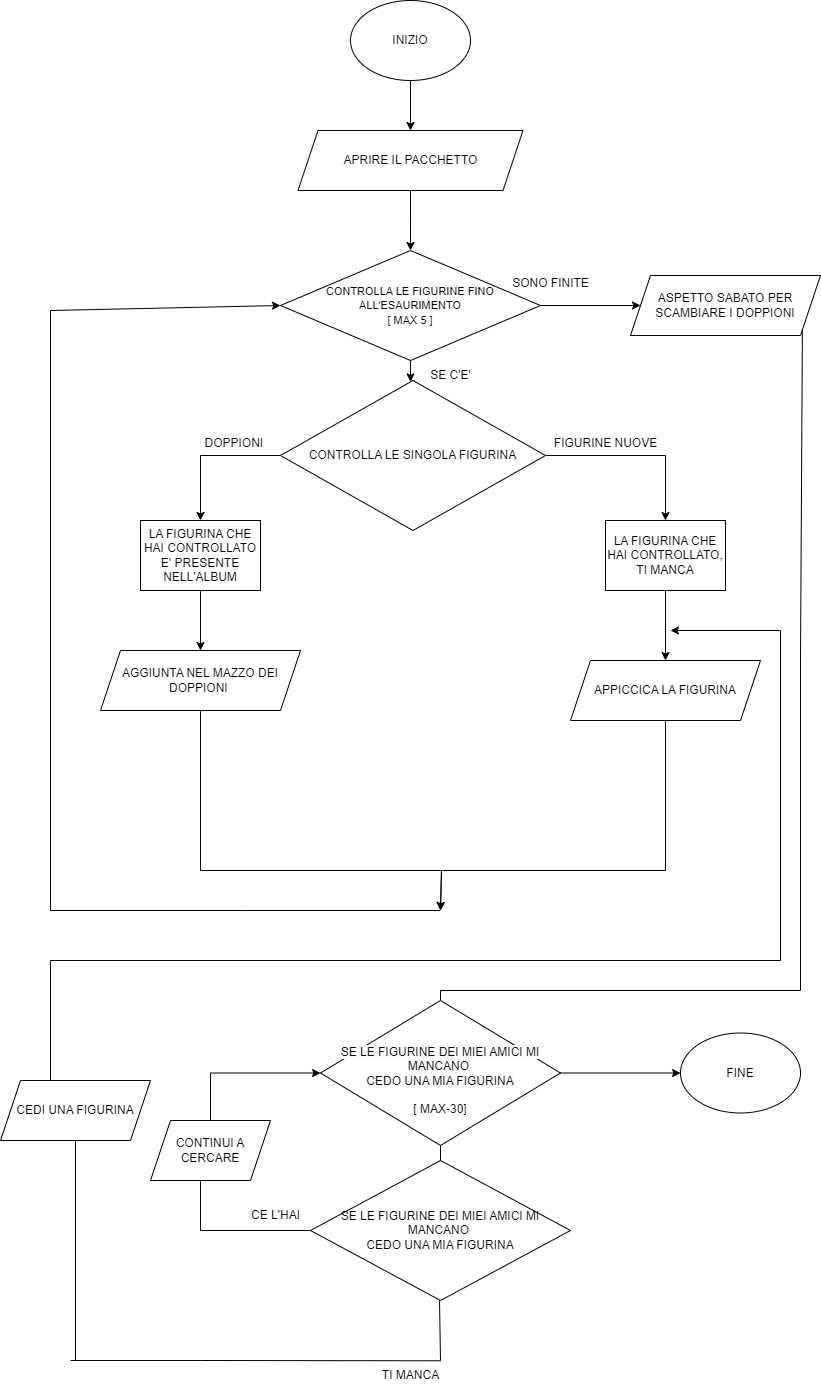

The diagram above was exported from draw.io. Its source (the exported page's mxGraphModel, read from the mxfile embedded in the PNG):
<mxGraphModel dx="1360" dy="981" grid="1" gridSize="10" guides="1" tooltips="1" connect="1" arrows="1" fold="1" page="1" pageScale="1" pageWidth="827" pageHeight="1169" math="0" shadow="0">
  <root>
    <mxCell id="0" />
    <mxCell id="1" parent="0" />
    <mxCell id="Q0Rj0INeSFOASMvFGAP0-8" style="edgeStyle=orthogonalEdgeStyle;rounded=0;orthogonalLoop=1;jettySize=auto;html=1;exitX=0.5;exitY=1;exitDx=0;exitDy=0;entryX=0.5;entryY=0;entryDx=0;entryDy=0;" edge="1" parent="1" source="Q0Rj0INeSFOASMvFGAP0-1" target="Q0Rj0INeSFOASMvFGAP0-7">
      <mxGeometry relative="1" as="geometry" />
    </mxCell>
    <mxCell id="Q0Rj0INeSFOASMvFGAP0-1" value="INIZIO" style="ellipse;whiteSpace=wrap;html=1;" vertex="1" parent="1">
      <mxGeometry x="350" y="40" width="120" height="80" as="geometry" />
    </mxCell>
    <mxCell id="Q0Rj0INeSFOASMvFGAP0-10" style="edgeStyle=orthogonalEdgeStyle;rounded=0;orthogonalLoop=1;jettySize=auto;html=1;exitX=0.5;exitY=1;exitDx=0;exitDy=0;entryX=0.5;entryY=0;entryDx=0;entryDy=0;" edge="1" parent="1" source="Q0Rj0INeSFOASMvFGAP0-7">
      <mxGeometry relative="1" as="geometry">
        <mxPoint x="410" y="290" as="targetPoint" />
      </mxGeometry>
    </mxCell>
    <mxCell id="Q0Rj0INeSFOASMvFGAP0-7" value="APRIRE IL PACCHETTO" style="shape=parallelogram;perimeter=parallelogramPerimeter;whiteSpace=wrap;html=1;fixedSize=1;" vertex="1" parent="1">
      <mxGeometry x="297.5" y="170" width="225" height="60" as="geometry" />
    </mxCell>
    <mxCell id="Q0Rj0INeSFOASMvFGAP0-16" style="edgeStyle=orthogonalEdgeStyle;rounded=0;orthogonalLoop=1;jettySize=auto;html=1;exitX=1;exitY=0.5;exitDx=0;exitDy=0;entryX=0.5;entryY=0;entryDx=0;entryDy=0;" edge="1" parent="1" source="Q0Rj0INeSFOASMvFGAP0-15" target="Q0Rj0INeSFOASMvFGAP0-20">
      <mxGeometry relative="1" as="geometry">
        <mxPoint x="760" y="495" as="targetPoint" />
      </mxGeometry>
    </mxCell>
    <mxCell id="Q0Rj0INeSFOASMvFGAP0-18" style="edgeStyle=orthogonalEdgeStyle;rounded=0;orthogonalLoop=1;jettySize=auto;html=1;exitX=0;exitY=0.5;exitDx=0;exitDy=0;entryX=0.5;entryY=0;entryDx=0;entryDy=0;" edge="1" parent="1" source="Q0Rj0INeSFOASMvFGAP0-15" target="Q0Rj0INeSFOASMvFGAP0-21">
      <mxGeometry relative="1" as="geometry">
        <mxPoint x="100" y="495" as="targetPoint" />
      </mxGeometry>
    </mxCell>
    <mxCell id="Q0Rj0INeSFOASMvFGAP0-15" value="CONTROLLA LE SINGOLA FIGURINA" style="rhombus;whiteSpace=wrap;html=1;" vertex="1" parent="1">
      <mxGeometry x="280" y="420" width="265" height="150" as="geometry" />
    </mxCell>
    <mxCell id="Q0Rj0INeSFOASMvFGAP0-17" value="FIGURINE NUOVE" style="text;html=1;align=center;verticalAlign=middle;resizable=0;points=[];autosize=1;strokeColor=none;fillColor=none;" vertex="1" parent="1">
      <mxGeometry x="540" y="468" width="130" height="30" as="geometry" />
    </mxCell>
    <mxCell id="Q0Rj0INeSFOASMvFGAP0-19" value="DOPPIONI&amp;nbsp;" style="text;html=1;align=center;verticalAlign=middle;resizable=0;points=[];autosize=1;strokeColor=none;fillColor=none;" vertex="1" parent="1">
      <mxGeometry x="190" y="468" width="90" height="30" as="geometry" />
    </mxCell>
    <mxCell id="Q0Rj0INeSFOASMvFGAP0-22" style="edgeStyle=orthogonalEdgeStyle;rounded=0;orthogonalLoop=1;jettySize=auto;html=1;exitX=0.5;exitY=1;exitDx=0;exitDy=0;" edge="1" parent="1" source="Q0Rj0INeSFOASMvFGAP0-20" target="Q0Rj0INeSFOASMvFGAP0-23">
      <mxGeometry relative="1" as="geometry">
        <mxPoint x="665" y="730" as="targetPoint" />
      </mxGeometry>
    </mxCell>
    <mxCell id="Q0Rj0INeSFOASMvFGAP0-20" value="LA FIGURINA CHE HAI CONTROLLATO, TI MANCA" style="rounded=0;whiteSpace=wrap;html=1;" vertex="1" parent="1">
      <mxGeometry x="605" y="560" width="120" height="70" as="geometry" />
    </mxCell>
    <mxCell id="Q0Rj0INeSFOASMvFGAP0-28" style="edgeStyle=orthogonalEdgeStyle;rounded=0;orthogonalLoop=1;jettySize=auto;html=1;exitX=0.5;exitY=1;exitDx=0;exitDy=0;entryX=0.5;entryY=0;entryDx=0;entryDy=0;" edge="1" parent="1" source="Q0Rj0INeSFOASMvFGAP0-21" target="Q0Rj0INeSFOASMvFGAP0-25">
      <mxGeometry relative="1" as="geometry" />
    </mxCell>
    <mxCell id="Q0Rj0INeSFOASMvFGAP0-21" value="LA FIGURINA CHE HAI CONTROLLATO E' PRESENTE NELL'ALBUM" style="rounded=0;whiteSpace=wrap;html=1;" vertex="1" parent="1">
      <mxGeometry x="140" y="560" width="120" height="70" as="geometry" />
    </mxCell>
    <mxCell id="Q0Rj0INeSFOASMvFGAP0-30" style="edgeStyle=orthogonalEdgeStyle;rounded=0;orthogonalLoop=1;jettySize=auto;html=1;exitX=0.5;exitY=1;exitDx=0;exitDy=0;" edge="1" parent="1" source="Q0Rj0INeSFOASMvFGAP0-23">
      <mxGeometry relative="1" as="geometry">
        <mxPoint x="440" y="950" as="targetPoint" />
        <Array as="points">
          <mxPoint x="665" y="910" />
          <mxPoint x="441" y="910" />
        </Array>
      </mxGeometry>
    </mxCell>
    <mxCell id="Q0Rj0INeSFOASMvFGAP0-23" value="APPICCICA LA FIGURINA" style="shape=parallelogram;perimeter=parallelogramPerimeter;whiteSpace=wrap;html=1;fixedSize=1;" vertex="1" parent="1">
      <mxGeometry x="570" y="700" width="190" height="60" as="geometry" />
    </mxCell>
    <mxCell id="Q0Rj0INeSFOASMvFGAP0-29" style="edgeStyle=orthogonalEdgeStyle;rounded=0;orthogonalLoop=1;jettySize=auto;html=1;exitX=0.5;exitY=1;exitDx=0;exitDy=0;" edge="1" parent="1" source="Q0Rj0INeSFOASMvFGAP0-25">
      <mxGeometry relative="1" as="geometry">
        <mxPoint x="440" y="950" as="targetPoint" />
        <Array as="points">
          <mxPoint x="200" y="910" />
          <mxPoint x="441" y="910" />
        </Array>
      </mxGeometry>
    </mxCell>
    <mxCell id="Q0Rj0INeSFOASMvFGAP0-25" value="AGGIUNTA NEL MAZZO DEI DOPPIONI&amp;nbsp;" style="shape=parallelogram;perimeter=parallelogramPerimeter;whiteSpace=wrap;html=1;fixedSize=1;" vertex="1" parent="1">
      <mxGeometry x="100" y="690" width="200" height="60" as="geometry" />
    </mxCell>
    <mxCell id="Q0Rj0INeSFOASMvFGAP0-27" value="" style="edgeStyle=orthogonalEdgeStyle;rounded=0;orthogonalLoop=1;jettySize=auto;html=1;" edge="1" parent="1" source="Q0Rj0INeSFOASMvFGAP0-26" target="Q0Rj0INeSFOASMvFGAP0-15">
      <mxGeometry relative="1" as="geometry">
        <Array as="points">
          <mxPoint x="410" y="425" />
          <mxPoint x="413" y="425" />
        </Array>
      </mxGeometry>
    </mxCell>
    <mxCell id="Q0Rj0INeSFOASMvFGAP0-49" style="edgeStyle=orthogonalEdgeStyle;rounded=0;orthogonalLoop=1;jettySize=auto;html=1;exitX=1;exitY=0.5;exitDx=0;exitDy=0;entryX=0;entryY=0.5;entryDx=0;entryDy=0;" edge="1" parent="1" source="Q0Rj0INeSFOASMvFGAP0-26" target="Q0Rj0INeSFOASMvFGAP0-47">
      <mxGeometry relative="1" as="geometry" />
    </mxCell>
    <mxCell id="Q0Rj0INeSFOASMvFGAP0-26" value="&lt;font style=&quot;font-size: 11px;&quot;&gt;CONTROLLA LE FIGURINE FINO ALL'ESAURIMENTO&lt;br&gt;[ MAX 5 ]&lt;/font&gt;" style="rhombus;whiteSpace=wrap;html=1;" vertex="1" parent="1">
      <mxGeometry x="280" y="290" width="260" height="110" as="geometry" />
    </mxCell>
    <mxCell id="Q0Rj0INeSFOASMvFGAP0-34" value="" style="endArrow=none;html=1;rounded=0;" edge="1" parent="1">
      <mxGeometry width="50" height="50" relative="1" as="geometry">
        <mxPoint x="50" y="950" as="sourcePoint" />
        <mxPoint x="439.5" y="950" as="targetPoint" />
        <Array as="points">
          <mxPoint x="240" y="950" />
        </Array>
      </mxGeometry>
    </mxCell>
    <mxCell id="Q0Rj0INeSFOASMvFGAP0-35" value="" style="endArrow=none;html=1;rounded=0;" edge="1" parent="1">
      <mxGeometry width="50" height="50" relative="1" as="geometry">
        <mxPoint x="50" y="950" as="sourcePoint" />
        <mxPoint x="50" y="350" as="targetPoint" />
      </mxGeometry>
    </mxCell>
    <mxCell id="Q0Rj0INeSFOASMvFGAP0-38" value="" style="endArrow=classic;html=1;rounded=0;entryX=0;entryY=0.5;entryDx=0;entryDy=0;" edge="1" parent="1" target="Q0Rj0INeSFOASMvFGAP0-26">
      <mxGeometry width="50" height="50" relative="1" as="geometry">
        <mxPoint x="50" y="350" as="sourcePoint" />
        <mxPoint x="110" y="300" as="targetPoint" />
      </mxGeometry>
    </mxCell>
    <mxCell id="Q0Rj0INeSFOASMvFGAP0-43" value="FINE" style="ellipse;whiteSpace=wrap;html=1;" vertex="1" parent="1">
      <mxGeometry x="680" y="1072.5" width="120" height="80" as="geometry" />
    </mxCell>
    <mxCell id="Q0Rj0INeSFOASMvFGAP0-44" value="SE C'E'" style="text;html=1;align=center;verticalAlign=middle;resizable=0;points=[];autosize=1;strokeColor=none;fillColor=none;" vertex="1" parent="1">
      <mxGeometry x="420" y="400" width="60" height="30" as="geometry" />
    </mxCell>
    <mxCell id="Q0Rj0INeSFOASMvFGAP0-45" value="SONO FINITE" style="text;html=1;align=center;verticalAlign=middle;resizable=0;points=[];autosize=1;strokeColor=none;fillColor=none;" vertex="1" parent="1">
      <mxGeometry x="500" y="308" width="100" height="30" as="geometry" />
    </mxCell>
    <mxCell id="Q0Rj0INeSFOASMvFGAP0-47" value="ASPETTO SABATO PER SCAMBIARE I DOPPIONI" style="shape=parallelogram;perimeter=parallelogramPerimeter;whiteSpace=wrap;html=1;fixedSize=1;" vertex="1" parent="1">
      <mxGeometry x="630" y="315" width="190" height="60" as="geometry" />
    </mxCell>
    <mxCell id="Q0Rj0INeSFOASMvFGAP0-48" value="SE LE FIGURINE DEI MIEI AMICI MI MANCANO&amp;nbsp;&lt;br&gt;CEDO UNA MIA FIGURINA" style="rhombus;whiteSpace=wrap;html=1;" vertex="1" parent="1">
      <mxGeometry x="310" y="1200" width="260" height="140" as="geometry" />
    </mxCell>
    <mxCell id="Q0Rj0INeSFOASMvFGAP0-51" value="" style="endArrow=none;html=1;rounded=0;entryX=1;entryY=1;entryDx=0;entryDy=0;" edge="1" parent="1" target="Q0Rj0INeSFOASMvFGAP0-47">
      <mxGeometry width="50" height="50" relative="1" as="geometry">
        <mxPoint x="800" y="1030" as="sourcePoint" />
        <mxPoint x="800" y="420" as="targetPoint" />
        <Array as="points">
          <mxPoint x="800" y="700" />
        </Array>
      </mxGeometry>
    </mxCell>
    <mxCell id="Q0Rj0INeSFOASMvFGAP0-52" value="" style="endArrow=none;html=1;rounded=0;exitX=0.5;exitY=0;exitDx=0;exitDy=0;" edge="1" parent="1" source="Q0Rj0INeSFOASMvFGAP0-67">
      <mxGeometry width="50" height="50" relative="1" as="geometry">
        <mxPoint x="440" y="1050" as="sourcePoint" />
        <mxPoint x="800" y="1030" as="targetPoint" />
        <Array as="points">
          <mxPoint x="440" y="1030" />
        </Array>
      </mxGeometry>
    </mxCell>
    <mxCell id="Q0Rj0INeSFOASMvFGAP0-55" value="" style="endArrow=none;html=1;rounded=0;" edge="1" parent="1">
      <mxGeometry width="50" height="50" relative="1" as="geometry">
        <mxPoint x="200" y="1400" as="sourcePoint" />
        <mxPoint x="440" y="1400.29" as="targetPoint" />
      </mxGeometry>
    </mxCell>
    <mxCell id="Q0Rj0INeSFOASMvFGAP0-56" value="" style="endArrow=none;html=1;rounded=0;" edge="1" parent="1">
      <mxGeometry width="50" height="50" relative="1" as="geometry">
        <mxPoint x="50" y="1120" as="sourcePoint" />
        <mxPoint x="50" y="1000" as="targetPoint" />
      </mxGeometry>
    </mxCell>
    <mxCell id="Q0Rj0INeSFOASMvFGAP0-57" value="" style="endArrow=none;html=1;rounded=0;" edge="1" parent="1">
      <mxGeometry width="50" height="50" relative="1" as="geometry">
        <mxPoint x="50" y="1000" as="sourcePoint" />
        <mxPoint x="780" y="1000" as="targetPoint" />
      </mxGeometry>
    </mxCell>
    <mxCell id="Q0Rj0INeSFOASMvFGAP0-60" value="" style="endArrow=none;html=1;rounded=0;" edge="1" parent="1">
      <mxGeometry width="50" height="50" relative="1" as="geometry">
        <mxPoint x="780" y="1000" as="sourcePoint" />
        <mxPoint x="780" y="670" as="targetPoint" />
      </mxGeometry>
    </mxCell>
    <mxCell id="Q0Rj0INeSFOASMvFGAP0-61" value="TI MANCA" style="text;html=1;align=center;verticalAlign=middle;resizable=0;points=[];autosize=1;strokeColor=none;fillColor=none;" vertex="1" parent="1">
      <mxGeometry x="370" y="1400" width="80" height="30" as="geometry" />
    </mxCell>
    <mxCell id="Q0Rj0INeSFOASMvFGAP0-62" value="" style="endArrow=classic;html=1;rounded=0;" edge="1" parent="1">
      <mxGeometry width="50" height="50" relative="1" as="geometry">
        <mxPoint x="780" y="670" as="sourcePoint" />
        <mxPoint x="670" y="670" as="targetPoint" />
      </mxGeometry>
    </mxCell>
    <mxCell id="Q0Rj0INeSFOASMvFGAP0-64" value="" style="endArrow=none;html=1;rounded=0;" edge="1" parent="1" target="Q0Rj0INeSFOASMvFGAP0-63">
      <mxGeometry width="50" height="50" relative="1" as="geometry">
        <mxPoint x="75" y="1400" as="sourcePoint" />
        <mxPoint x="240" y="1000" as="targetPoint" />
      </mxGeometry>
    </mxCell>
    <mxCell id="Q0Rj0INeSFOASMvFGAP0-63" value="CEDI UNA FIGURINA" style="shape=parallelogram;perimeter=parallelogramPerimeter;whiteSpace=wrap;html=1;fixedSize=1;" vertex="1" parent="1">
      <mxGeometry y="1120" width="150" height="60" as="geometry" />
    </mxCell>
    <mxCell id="Q0Rj0INeSFOASMvFGAP0-69" value="" style="endArrow=none;html=1;rounded=0;exitX=0.5;exitY=0;exitDx=0;exitDy=0;" edge="1" parent="1" source="Q0Rj0INeSFOASMvFGAP0-48" target="Q0Rj0INeSFOASMvFGAP0-67">
      <mxGeometry width="50" height="50" relative="1" as="geometry">
        <mxPoint x="440" y="1200" as="sourcePoint" />
        <mxPoint x="800" y="1030" as="targetPoint" />
        <Array as="points" />
      </mxGeometry>
    </mxCell>
    <mxCell id="Q0Rj0INeSFOASMvFGAP0-70" value="" style="edgeStyle=orthogonalEdgeStyle;rounded=0;orthogonalLoop=1;jettySize=auto;html=1;" edge="1" parent="1" source="Q0Rj0INeSFOASMvFGAP0-67" target="Q0Rj0INeSFOASMvFGAP0-43">
      <mxGeometry relative="1" as="geometry" />
    </mxCell>
    <mxCell id="Q0Rj0INeSFOASMvFGAP0-67" value="&lt;br&gt;&lt;span style=&quot;color: rgb(0, 0, 0); font-family: Helvetica; font-size: 12px; font-style: normal; font-variant-ligatures: normal; font-variant-caps: normal; font-weight: 400; letter-spacing: normal; orphans: 2; text-align: center; text-indent: 0px; text-transform: none; widows: 2; word-spacing: 0px; -webkit-text-stroke-width: 0px; background-color: rgb(251, 251, 251); text-decoration-thickness: initial; text-decoration-style: initial; text-decoration-color: initial; float: none; display: inline !important;&quot;&gt;SE LE FIGURINE DEI MIEI AMICI MI MANCANO&amp;nbsp;&lt;/span&gt;&lt;br style=&quot;border-color: var(--border-color); color: rgb(0, 0, 0); font-family: Helvetica; font-size: 12px; font-style: normal; font-variant-ligatures: normal; font-variant-caps: normal; font-weight: 400; letter-spacing: normal; orphans: 2; text-align: center; text-indent: 0px; text-transform: none; widows: 2; word-spacing: 0px; -webkit-text-stroke-width: 0px; background-color: rgb(251, 251, 251); text-decoration-thickness: initial; text-decoration-style: initial; text-decoration-color: initial;&quot;&gt;&lt;span style=&quot;color: rgb(0, 0, 0); font-family: Helvetica; font-size: 12px; font-style: normal; font-variant-ligatures: normal; font-variant-caps: normal; font-weight: 400; letter-spacing: normal; orphans: 2; text-align: center; text-indent: 0px; text-transform: none; widows: 2; word-spacing: 0px; -webkit-text-stroke-width: 0px; background-color: rgb(251, 251, 251); text-decoration-thickness: initial; text-decoration-style: initial; text-decoration-color: initial; float: none; display: inline !important;&quot;&gt;CEDO UNA MIA FIGURINA&lt;br&gt;&lt;/span&gt;&lt;br&gt;[ MAX-30]" style="rhombus;whiteSpace=wrap;html=1;" vertex="1" parent="1">
      <mxGeometry x="320" y="1040" width="240" height="145" as="geometry" />
    </mxCell>
    <mxCell id="Q0Rj0INeSFOASMvFGAP0-71" value="" style="endArrow=none;html=1;rounded=0;" edge="1" parent="1">
      <mxGeometry width="50" height="50" relative="1" as="geometry">
        <mxPoint x="440" y="1400" as="sourcePoint" />
        <mxPoint x="439" y="1340" as="targetPoint" />
      </mxGeometry>
    </mxCell>
    <mxCell id="Q0Rj0INeSFOASMvFGAP0-72" value="" style="endArrow=none;html=1;rounded=0;" edge="1" parent="1">
      <mxGeometry width="50" height="50" relative="1" as="geometry">
        <mxPoint x="70" y="1400" as="sourcePoint" />
        <mxPoint x="200" y="1400" as="targetPoint" />
      </mxGeometry>
    </mxCell>
    <mxCell id="Q0Rj0INeSFOASMvFGAP0-73" value="CE L'HAI" style="text;html=1;align=center;verticalAlign=middle;resizable=0;points=[];autosize=1;strokeColor=none;fillColor=none;" vertex="1" parent="1">
      <mxGeometry x="240" y="1240" width="70" height="30" as="geometry" />
    </mxCell>
    <mxCell id="Q0Rj0INeSFOASMvFGAP0-75" value="" style="endArrow=none;html=1;rounded=0;" edge="1" parent="1">
      <mxGeometry width="50" height="50" relative="1" as="geometry">
        <mxPoint x="200" y="1270" as="sourcePoint" />
        <mxPoint x="310" y="1270" as="targetPoint" />
      </mxGeometry>
    </mxCell>
    <mxCell id="Q0Rj0INeSFOASMvFGAP0-76" value="" style="endArrow=none;html=1;rounded=0;" edge="1" parent="1">
      <mxGeometry width="50" height="50" relative="1" as="geometry">
        <mxPoint x="200" y="1270" as="sourcePoint" />
        <mxPoint x="200" y="1220" as="targetPoint" />
      </mxGeometry>
    </mxCell>
    <mxCell id="Q0Rj0INeSFOASMvFGAP0-79" style="edgeStyle=orthogonalEdgeStyle;rounded=0;orthogonalLoop=1;jettySize=auto;html=1;exitX=0.5;exitY=0;exitDx=0;exitDy=0;entryX=0;entryY=0.5;entryDx=0;entryDy=0;" edge="1" parent="1" source="Q0Rj0INeSFOASMvFGAP0-77" target="Q0Rj0INeSFOASMvFGAP0-67">
      <mxGeometry relative="1" as="geometry" />
    </mxCell>
    <mxCell id="Q0Rj0INeSFOASMvFGAP0-77" value="CONTINUI A CERCARE" style="shape=parallelogram;perimeter=parallelogramPerimeter;whiteSpace=wrap;html=1;fixedSize=1;" vertex="1" parent="1">
      <mxGeometry x="150" y="1160" width="120" height="60" as="geometry" />
    </mxCell>
  </root>
</mxGraphModel>